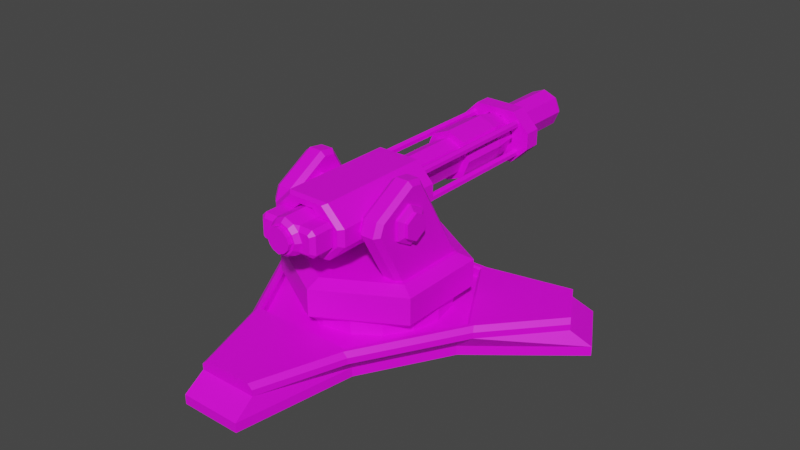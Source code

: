 # Source: NewArtillary.blend  (saved by Blender 2.91.10; exported with 4.5.12 LTS)
import bpy
from mathutils import Matrix  # noqa: F401  (used for matrix-valued properties, if any)

bpy.ops.wm.read_factory_settings(use_empty=True)
scene = bpy.context.scene
scene.name = 'Scene'

# ---- collections
col_collection = bpy.data.collections.new('Collection'); scene.collection.children.link(col_collection)

# ---- images (referenced by path relative to the original .blend; pixels are not part of the script)
import os
ASSET_DIR = os.environ.get("B2B_ASSET_DIR", "")  # directory of the original .blend (textures are referenced by path, not embedded)
HERE = os.path.dirname(os.path.abspath(__file__))  # packed textures are extracted next to this script under _unpacked/

def load_image(name, relpath, width, height, colorspace="sRGB"):
    """Load a texture the original file referenced (path relative to the .blend, or extracted next to this script)."""
    p = next((c for c in (os.path.join(HERE, relpath), os.path.join(ASSET_DIR, relpath)) if relpath and os.path.exists(c)), "")
    if p:
        img = bpy.data.images.load(p, check_existing=True)
        img.name = name
    else:  # same state as the original file: an image datablock whose file is absent (Cycles renders it pink)
        img = bpy.data.images.new(name, width, height)
        img.source = "FILE"
        img.filepath = "//" + (relpath or name)
    img.colorspace_settings.name = colorspace
    return img
img_green_team_png = load_image('green_team.png', 'green_team.png', 1024, 1024, 'sRGB')

# ---- materials (node trees are filled in below, after node groups)
mat_material = bpy.data.materials.new('Material')
mat_material.use_transparent_shadow = False

# ---- material node trees
mat_material.use_nodes = True; mat_material.node_tree.nodes.clear()
_N = mat_material.node_tree.nodes; _L = mat_material.node_tree.links
n0 = _N.new('ShaderNodeBsdfPrincipled'); n0.name = 'Principled BSDF'; n0.location = (10, 300)
n0.distribution = 'GGX'
n0.subsurface_method = 'BURLEY'
n0.inputs[3].default_value = 1.45
n0.inputs[27].default_value = (0.0, 0.0, 0.0, 1.0)
n0.inputs[28].default_value = 1.0
n1 = _N.new('ShaderNodeOutputMaterial'); n1.name = 'Material Output'; n1.location = (300, 300)
n2 = _N.new('ShaderNodeTexImage'); n2.name = 'Image Texture'; n2.location = (-280, 280)
n2.image = img_green_team_png
_L.new(n0.outputs[0], n1.inputs[0])
_L.new(n2.outputs[0], n0.inputs[0])
n1.is_active_output = True

# ---- world
world_world = bpy.data.worlds.new('World'); scene.world = world_world
world_world.use_nodes = True; world_world.node_tree.nodes.clear()
_N = world_world.node_tree.nodes; _L = world_world.node_tree.links
n0 = _N.new('ShaderNodeOutputWorld'); n0.name = 'World Output'; n0.location = (300, 300)
n1 = _N.new('ShaderNodeBackground'); n1.name = 'Background'; n1.location = (10, 300)
n1.inputs[0].default_value = (0.05088, 0.05088, 0.05088, 1.0)
_L.new(n1.outputs[0], n0.inputs[0])
n0.is_active_output = True
world_world.color = (0.05088, 0.05088, 0.05088)
world_world.use_sun_shadow = False
world_world.sun_shadow_jitter_overblur = 0.0

# ---- meshes
me_cylinder = bpy.data.meshes.new('Cylinder')
me_cylinder.from_pydata([(-1.817e-09, 1.818, -0.2538), (-4.857e-09, 2.514, -0.3481), (0.1795, 1.818, -0.1795), (0.2461, 2.514, -0.2461), (0.2538, 1.818, -8.604e-09), (0.3481, 2.514, 5.364e-08), (0.1795, 1.818, 0.1795), (0.2461, 2.514, 0.2461), (-3.681e-08, 1.818, 0.2538), (-3.529e-08, 2.514, 0.3481), (-0.1795, 1.818, 0.1795), (-0.2461, 2.514, 0.2461), (-0.2538, 1.818, -3.239e-08), (-0.3481, 2.514, 3.289e-08), (-0.1795, 1.818, -0.1795), (-0.2461, 2.514, -0.2461), (0.1924, 2.984, -0.1924), (-4.285e-09, 2.984, -0.272), (0.272, 2.984, 1.639e-07), (0.1924, 2.984, 0.1924), (-2.807e-08, 2.984, 0.272), (-0.1924, 2.984, 0.1924), (-0.272, 2.984, 1.477e-07), (-0.1924, 2.984, -0.1924), (0.1241, 4.161, -0.1241), (-8.864e-09, 4.161, -0.1754), (0.1754, 4.161, -6.766e-07), (0.1241, 4.161, 0.1241), (-2.661e-08, 4.161, 0.1754), (-0.1241, 4.161, 0.1241), (-0.1754, 4.161, -7.02e-07), (-0.1241, 4.161, -0.1241), (-4.857e-09, 1.818, -0.3481), (0.2461, 1.818, -0.2461), (0.3481, 1.818, -8.604e-09), (0.2461, 1.818, 0.2461), (-3.529e-08, 1.818, 0.3481), (-0.2461, 1.818, 0.2461), (-0.3481, 1.818, -2.935e-08), (-0.2461, 1.818, -0.2461), (-1.817e-09, -1.224, -0.1712), (0.1712, -1.224, 2.912e-08), (-4.372e-08, -1.224, 0.1712), (-0.1712, -1.224, 5.335e-09), (0.1924, 4.08, -0.1924), (-4.285e-09, 4.08, -0.272), (0.272, 4.08, -6.757e-07), (0.1924, 4.08, 0.1924), (-2.807e-08, 4.08, 0.272), (-0.1924, 4.08, 0.1924), (-0.272, 4.08, -6.919e-07), (-0.1924, 4.08, -0.1924), (0.1572, 4.161, -0.1572), (-5.088e-09, 4.161, -0.2223), (0.2223, 4.161, -6.789e-07), (0.1572, 4.161, 0.1572), (-2.887e-08, 4.161, 0.2223), (-0.1572, 4.161, 0.1572), (-0.2223, 4.161, -6.967e-07), (-0.1572, 4.161, -0.1572), (0.1241, 3.026, -0.1241), (-8.864e-09, 3.026, -0.1754), (0.1754, 3.026, 2.869e-07), (0.1241, 3.026, 0.1241), (-2.661e-08, 3.026, 0.1754), (-0.1241, 3.026, 0.1241), (-0.1754, 3.026, 2.615e-07), (-0.1241, 3.026, -0.1241), (-1.817e-09, -0.8379, -0.2538), (-0.1795, -0.8379, -0.1795), (-0.2538, -0.8379, 1.278e-09), (-0.1795, -0.8379, 0.1795), (-3.681e-08, -0.8379, 0.2538), (0.1795, -0.8379, 0.1795), (0.2538, -0.8379, 2.506e-08), (0.1795, -0.8379, -0.1795), (-0.4157, -0.8379, 1.278e-09), (0.4157, -0.8379, 2.506e-08), (-0.361, -0.8379, -0.1795), (-0.4157, -0.8379, -0.1247), (-0.4157, -0.8379, 0.1247), (-0.361, -0.8379, 0.1795), (0.361, -0.8379, 0.1795), (0.4157, -0.8379, 0.1247), (0.4157, -0.8379, -0.1247), (0.361, -0.8379, -0.1795), (0.1795, -1.104, -0.1795), (0.1369, -1.224, -0.08283), (0.08574, -1.224, -0.1357), (0.1369, -1.224, 0.08283), (0.1795, -1.104, 0.1795), (0.08574, -1.224, 0.1357), (-0.1795, -1.104, 0.1795), (-0.1369, -1.224, 0.08283), (-0.08574, -1.224, 0.1357), (-0.1369, -1.224, -0.08283), (-0.1795, -1.104, -0.1795), (-0.08574, -1.224, -0.1357), (0.4157, -1.104, 2.844e-08), (0.3617, -1.158, 2.912e-08), (-0.4157, -1.104, 4.65e-09), (-0.3617, -1.158, 5.335e-09), (0.3386, -1.158, -0.1255), (0.361, -1.104, -0.1795), (0.3617, -1.158, -0.1024), (0.4157, -1.104, -0.1247), (0.3617, -1.158, 0.1024), (0.4157, -1.104, 0.1247), (0.3386, -1.158, 0.1255), (0.361, -1.104, 0.1795), (-0.3386, -1.158, 0.1255), (-0.361, -1.104, 0.1795), (-0.3617, -1.158, 0.1024), (-0.4157, -1.104, 0.1247), (-0.3617, -1.158, -0.1024), (-0.4157, -1.104, -0.1247), (-0.3386, -1.158, -0.1255), (-0.361, -1.104, -0.1795), (0.2019, -1.158, -0.1255), (0.1296, -1.158, -0.2002), (0.1296, -1.158, 0.2002), (0.2019, -1.158, 0.1255), (-0.2019, -1.158, 0.1255), (-0.1296, -1.158, 0.2002), (-0.1296, -1.158, -0.2002), (-0.2019, -1.158, -0.1255), (-1.817e-09, -1.158, -0.2538), (0.2538, -1.158, 2.912e-08), (-3.681e-08, -1.158, 0.2538), (-0.2538, -1.158, 5.335e-09), (0.1633, -1.224, -0.1002), (0.1036, -1.224, -0.1619), (0.1036, -1.224, 0.1619), (0.1633, -1.224, 0.1002), (-0.1633, -1.224, 0.1002), (-0.1036, -1.224, 0.1619), (-0.1036, -1.224, -0.1619), (-0.1633, -1.224, -0.1002), (-1.817e-09, -1.224, -0.2048), (0.2048, -1.224, 2.912e-08), (-4.155e-08, -1.224, 0.2048), (-0.2048, -1.224, 5.335e-09), (0.1369, -1.286, -0.08283), (0.08574, -1.286, -0.1357), (0.08574, -1.286, 0.1357), (0.1369, -1.286, 0.08283), (-0.1369, -1.286, 0.08283), (-0.08574, -1.286, 0.1357), (-0.08574, -1.286, -0.1357), (-0.1369, -1.286, -0.08283), (-1.817e-09, -1.286, -0.1712), (0.1712, -1.286, 3.491e-08), (-4.372e-08, -1.286, 0.1712), (-0.1712, -1.286, 1.112e-08), (-0.1795, -0.7381, -0.1795), (-0.1795, -0.01974, -0.1795), (-0.1243, -0.6784, 0.2023), (-0.1243, -0.07948, 0.2023), (0.1243, -0.6784, 0.2023), (0.1243, -0.07948, 0.2023), (0.1795, -0.7381, -0.1795), (0.1795, -0.01974, -0.1795), (-1.817e-09, -0.01974, -0.2538), (-1.817e-09, -0.7381, -0.2538), (-0.2538, -0.01974, -1.486e-08), (-0.2538, -0.7381, -3.641e-09), (-3.681e-08, -0.07948, 0.2538), (-3.681e-08, -0.6784, 0.2538), (0.2538, -0.01974, 8.923e-09), (0.2538, -0.7381, 2.015e-08), (-0.1795, -0.7381, 0.1795), (-0.1795, -0.01974, 0.1795), (0.1795, -0.7381, 0.1795), (0.1795, -0.01974, 0.1795), (-3.681e-08, -0.01974, 0.2538), (-3.681e-08, -0.7381, 0.2538), (-4.785e-08, -0.07948, 0.1397), (-4.785e-08, -0.6784, 0.1397), (-0.1243, -0.6784, 0.0882), (-0.1243, -0.07948, 0.0882), (0.1243, -0.6784, 0.0882), (0.1243, -0.07948, 0.0882)], [], [(32, 1, 3, 33), (33, 3, 5, 34), (34, 5, 7, 35), (35, 7, 9, 36), (36, 9, 11, 37), (37, 11, 13, 38), (5, 3, 16, 18), (38, 13, 15, 39), (39, 15, 1, 32), (69, 96, 117, 78), (22, 21, 49, 50), (11, 9, 20, 21), (1, 15, 23, 17), (3, 1, 17, 16), (7, 5, 18, 19), (13, 11, 21, 22), (9, 7, 19, 20), (15, 13, 22, 23), (31, 30, 66, 67), (20, 19, 47, 48), (18, 16, 44, 46), (23, 22, 50, 51), (21, 20, 48, 49), (19, 18, 46, 47), (16, 17, 45, 44), (17, 23, 51, 45), (2, 0, 32, 33), (4, 2, 33, 34), (6, 4, 34, 35), (8, 6, 35, 36), (10, 8, 36, 37), (12, 10, 37, 38), (14, 12, 38, 39), (0, 14, 39, 32), (86, 75, 85, 103), (70, 69, 78, 79, 76), (73, 90, 109, 82), (71, 70, 76, 80, 81), (74, 73, 82, 83, 77), (92, 71, 81, 111), (73, 72, 128, 120, 90), (40, 88, 143, 150), (53, 52, 44, 45), (52, 54, 46, 44), (54, 55, 47, 46), (55, 56, 48, 47), (56, 57, 49, 48), (57, 58, 50, 49), (58, 59, 51, 50), (59, 53, 45, 51), (25, 24, 52, 53), (24, 26, 54, 52), (26, 27, 55, 54), (27, 28, 56, 55), (28, 29, 57, 56), (29, 30, 58, 57), (30, 31, 59, 58), (31, 25, 53, 59), (60, 61, 67, 66, 65, 64, 63, 62), (29, 28, 64, 65), (27, 26, 62, 63), (24, 25, 61, 60), (25, 31, 67, 61), (30, 29, 65, 66), (28, 27, 63, 64), (26, 24, 60, 62), (163, 160, 75, 68), (169, 172, 73, 74), (175, 170, 71, 72), (165, 154, 69, 70), (160, 169, 74, 75), (172, 175, 72, 73), (170, 165, 70, 71), (154, 163, 68, 69), (129, 122, 110, 112, 101), (127, 118, 102, 104, 99), (77, 83, 107, 98), (72, 71, 92, 123, 128), (76, 79, 115, 100), (125, 129, 101, 114, 116), (103, 85, 84, 105), (75, 74, 77, 84, 85), (84, 77, 98, 105), (69, 68, 126, 124, 96), (80, 76, 100, 113), (115, 79, 78, 117), (111, 81, 80, 113), (107, 83, 82, 109), (121, 127, 99, 106, 108), (86, 118, 119), (121, 90, 120), (92, 122, 123), (125, 96, 124), (116, 114, 115, 117), (112, 110, 111, 113), (108, 106, 107, 109), (104, 102, 103, 105), (86, 103, 102, 118), (105, 98, 99, 104), (109, 90, 121, 108), (98, 107, 106, 99), (92, 111, 110, 122), (113, 100, 101, 112), (117, 96, 125, 116), (100, 115, 114, 101), (68, 75, 86, 119, 126), (130, 131, 119, 118), (132, 133, 121, 120), (134, 135, 123, 122), (136, 137, 125, 124), (131, 138, 126, 119), (138, 136, 124, 126), (139, 130, 118, 127), (133, 139, 127, 121), (140, 132, 120, 128), (135, 140, 128, 123), (141, 134, 122, 129), (137, 141, 129, 125), (87, 88, 131, 130), (91, 89, 133, 132), (93, 94, 135, 134), (97, 95, 137, 136), (88, 40, 138, 131), (40, 97, 136, 138), (41, 87, 130, 139), (89, 41, 139, 133), (42, 91, 132, 140), (94, 42, 140, 135), (43, 93, 134, 141), (95, 43, 141, 137), (150, 143, 142, 151, 145, 144, 152, 147, 146, 153, 149, 148), (43, 95, 149, 153), (89, 91, 144, 145), (91, 42, 152, 144), (97, 40, 150, 148), (94, 93, 146, 147), (42, 94, 147, 152), (87, 41, 151, 142), (95, 97, 148, 149), (93, 43, 153, 146), (88, 87, 142, 143), (41, 89, 145, 151), (14, 0, 162, 155), (155, 162, 163, 154), (10, 12, 164, 171), (171, 164, 165, 170), (6, 8, 174, 173), (167, 158, 180, 177), (2, 4, 168, 161), (161, 168, 169, 160), (12, 14, 155, 164), (164, 155, 154, 165), (8, 10, 171, 174), (156, 167, 177, 178), (4, 6, 173, 168), (168, 173, 172, 169), (0, 2, 161, 162), (162, 161, 160, 163), (156, 157, 171, 170), (159, 158, 172, 173), (166, 159, 173, 174), (158, 167, 175, 172), (157, 166, 174, 171), (167, 156, 170, 175), (181, 176, 177, 180), (176, 179, 178, 177), (158, 159, 181, 180), (166, 157, 179, 176), (159, 166, 176, 181), (157, 156, 178, 179)])
_uv = me_cylinder.uv_layers.new(name='UVMap')
_uv.uv.foreach_set('vector', [0.8572, 0.9018, 0.8572, 0.9018, 0.8572, 0.9018, 0.8572, 0.9018, 0.8572, 0.9018, 0.8572, 0.9018, 0.8572, 0.9018, 0.8572, 0.9018, 0.8572, 0.9018, 0.8572, 0.9018, 0.8572, 0.9018, 0.8572, 0.9018, 0.8572, 0.9018, 0.8572, 0.9018, 0.8572, 0.9018, 0.8572, 0.9018, 0.8572, 0.9018, 0.8572, 0.9018, 0.8572, 0.9018, 0.8572, 0.9018, 0.8572, 0.9018, 0.8572, 0.9018, 0.8572, 0.9018, 0.8572, 0.9018, 0.8572, 0.9018, 0.8572, 0.9018, 0.8572, 0.9018, 0.8572, 0.9018, 0.8572, 0.9018, 0.8572, 0.9018, 0.8572, 0.9018, 0.8572, 0.9018, 0.8572, 0.9018, 0.8572, 0.9018, 0.8572, 0.9018, 0.8572, 0.9018, 0.8572, 0.9018, 0.8572, 0.9018, 0.8572, 0.9018, 0.8572, 0.9018, 0.8572, 0.9018, 0.8572, 0.9018, 0.8572, 0.9018, 0.8572, 0.9018, 0.8572, 0.9018, 0.8572, 0.9018, 0.8572, 0.9018, 0.8572, 0.9018, 0.8572, 0.9018, 0.8572, 0.9018, 0.8572, 0.9018, 0.8572, 0.9018, 0.8572, 0.9018, 0.8572, 0.9018, 0.8572, 0.9018, 0.8572, 0.9018, 0.8572, 0.9018, 0.8572, 0.9018, 0.8572, 0.9018, 0.8572, 0.9018, 0.8572, 0.9018, 0.8572, 0.9018, 0.8572, 0.9018, 0.8572, 0.9018, 0.8572, 0.9018, 0.8572, 0.9018, 0.8572, 0.9018, 0.8572, 0.9018, 0.8572, 0.9018, 0.8572, 0.9018, 0.8572, 0.9018, 0.8572, 0.9018, 0.8572, 0.9018, 0.8572, 0.9018, 0.8572, 0.9018, 0.8572, 0.9018, 0.8572, 0.9018, 0.8572, 0.9018, 0.8572, 0.9018, 0.8572, 0.9018, 0.8572, 0.9018, 0.8572, 0.9018, 0.8572, 0.9018, 0.8572, 0.9018, 0.8572, 0.9018, 0.8572, 0.9018, 0.8572, 0.9018, 0.8572, 0.9018, 0.8572, 0.9018, 0.8572, 0.9018, 0.8572, 0.9018, 0.8572, 0.9018, 0.8572, 0.9018, 0.8572, 0.9018, 0.8572, 0.9018, 0.8572, 0.9018, 0.8572, 0.9018, 0.8572, 0.9018, 0.8572, 0.9018, 0.8572, 0.9018, 0.8572, 0.9018, 0.8572, 0.9018, 0.8572, 0.9018, 0.8572, 0.9018, 0.8572, 0.9018, 0.8572, 0.9018, 0.8572, 0.9018, 0.8572, 0.9018, 0.8572, 0.9018, 0.8572, 0.9018, 0.8572, 0.9018, 0.8572, 0.9018, 0.8572, 0.9018, 0.8572, 0.9018, 0.8572, 0.9018, 0.8572, 0.9018, 0.8572, 0.9018, 0.8572, 0.9018, 0.8572, 0.9018, 0.8572, 0.9018, 0.8572, 0.9018, 0.8572, 0.9018, 0.8572, 0.9018, 0.8572, 0.9018, 0.8572, 0.9018, 0.8572, 0.9018, 0.8572, 0.9018, 0.8572, 0.9018, 0.8572, 0.9018, 0.8572, 0.9018, 0.8572, 0.9018, 0.8572, 0.9018, 0.8572, 0.9018, 0.8572, 0.9018, 0.8572, 0.9018, 0.8572, 0.9018, 0.8572, 0.9018, 0.8572, 0.9018, 0.8572, 0.9018, 0.8572, 0.9018, 0.8572, 0.9018, 0.8572, 0.9018, 0.8572, 0.9018, 0.8572, 0.9018, 0.8572, 0.9018, 0.8572, 0.9018, 0.8572, 0.9018, 0.8572, 0.9018, 0.8572, 0.9018, 0.8572, 0.9018, 0.8572, 0.9018, 0.8572, 0.9018, 0.8572, 0.9018, 0.8572, 0.9018, 0.8572, 0.9018, 0.8572, 0.9018, 0.8572, 0.9018, 0.8572, 0.9018, 0.8572, 0.9018, 0.8572, 0.9018, 0.8572, 0.9018, 0.8572, 0.9018, 0.8572, 0.9018, 0.8572, 0.9018, 0.8572, 0.9018, 0.8572, 0.9018, 0.8572, 0.9018, 0.8572, 0.9018, 0.8572, 0.9018, 0.8572, 0.9018, 0.8572, 0.9018, 0.8572, 0.9018, 0.8572, 0.9018, 0.8572, 0.9018, 0.8572, 0.9018, 0.8572, 0.9018, 0.8572, 0.9018, 0.8572, 0.9018, 0.8572, 0.9018, 0.8572, 0.9018, 0.8572, 0.9018, 0.8572, 0.9018, 0.8572, 0.9018, 0.8572, 0.9018, 0.8572, 0.9018, 0.8572, 0.9018, 0.8572, 0.9018, 0.8572, 0.9018, 0.8572, 0.9018, 0.8572, 0.9018, 0.8572, 0.9018, 0.8572, 0.9018, 0.8572, 0.9018, 0.8572, 0.9018, 0.8572, 0.9018, 0.8572, 0.9018, 0.8572, 0.9018, 0.8572, 0.9018, 0.8572, 0.9018, 0.8572, 0.9018, 0.8572, 0.9018, 0.8572, 0.9018, 0.8572, 0.9018, 0.8572, 0.9018, 0.8572, 0.9018, 0.8572, 0.9018, 0.8572, 0.9018, 0.8572, 0.9018, 0.8572, 0.9018, 0.8572, 0.9018, 0.8572, 0.9018, 0.8572, 0.9018, 0.8572, 0.9018, 0.8572, 0.9018, 0.8572, 0.9018, 0.8572, 0.9018, 0.8572, 0.9018, 0.8572, 0.9018, 0.8572, 0.9018, 0.8572, 0.9018, 0.8572, 0.9018, 0.8572, 0.9018, 0.8572, 0.9018, 0.8572, 0.9018, 0.8572, 0.9018, 0.8572, 0.9018, 0.8572, 0.9018, 0.8572, 0.9018, 0.8572, 0.9018, 0.8572, 0.9018, 0.8572, 0.9018, 0.8572, 0.9018, 0.8572, 0.9018, 0.8572, 0.9018, 0.8572, 0.9018, 0.8572, 0.9018, 0.8572, 0.9018, 0.8572, 0.9018, 0.8572, 0.9018, 0.8572, 0.9018, 0.8572, 0.9018, 0.8572, 0.9018, 0.8572, 0.9018, 0.8572, 0.9018, 0.8572, 0.9018, 0.8572, 0.9018, 0.8572, 0.9018, 0.8572, 0.9018, 0.8572, 0.9018, 0.8572, 0.9018, 0.8572, 0.9018, 0.8572, 0.9018, 0.8572, 0.9018, 0.8572, 0.9018, 0.8572, 0.9018, 0.8572, 0.9018, 0.8572, 0.9018, 0.8572, 0.9018, 0.8572, 0.9018, 0.8572, 0.9018, 0.8572, 0.9018, 0.8572, 0.9018, 0.8572, 0.9018, 0.8572, 0.9018, 0.8572, 0.9018, 0.8572, 0.9018, 0.8572, 0.9018, 0.8572, 0.9018, 0.8572, 0.9018, 0.8572, 0.9018, 0.8572, 0.9018, 0.8572, 0.9018, 0.8572, 0.9018, 0.8572, 0.9018, 0.8572, 0.9018, 0.8572, 0.9018, 0.8572, 0.9018, 0.8572, 0.9018, 0.8572, 0.9018, 0.8572, 0.9018, 0.8572, 0.9018, 0.8572, 0.9018, 0.8572, 0.9018, 0.8572, 0.9018, 0.8572, 0.9018, 0.8572, 0.9018, 0.8572, 0.9018, 0.8572, 0.9018, 0.8572, 0.9018, 0.8572, 0.9018, 0.8572, 0.9018, 0.8572, 0.9018, 0.8572, 0.9018, 0.8572, 0.9018, 0.8572, 0.9018, 0.8572, 0.9018, 0.8572, 0.9018, 0.8572, 0.9018, 0.8572, 0.9018, 0.8572, 0.9018, 0.8572, 0.9018, 0.8572, 0.9018, 0.8572, 0.9018, 0.8572, 0.9018, 0.8572, 0.9018, 0.8572, 0.9018, 0.8572, 0.9018, 0.8572, 0.9018, 0.8572, 0.9018, 0.8572, 0.9018, 0.8572, 0.9018, 0.8572, 0.9018, 0.8572, 0.9018, 0.8572, 0.9018, 0.8572, 0.9018, 0.8572, 0.9018, 0.8572, 0.9018, 0.8572, 0.9018, 0.8572, 0.9018, 0.8572, 0.9018, 0.8572, 0.9018, 0.8572, 0.9018, 0.8572, 0.9018, 0.8572, 0.9018, 0.8572, 0.9018, 0.8572, 0.9018, 0.8572, 0.9018, 0.8572, 0.9018, 0.8572, 0.9018, 0.8572, 0.9018, 0.8572, 0.9018, 0.8572, 0.9018, 0.8572, 0.9018, 0.8572, 0.9018, 0.8572, 0.9018, 0.8572, 0.9018, 0.8572, 0.9018, 0.8572, 0.9018, 0.8572, 0.9018, 0.8572, 0.9018, 0.8572, 0.9018, 0.8572, 0.9018, 0.8572, 0.9018, 0.8572, 0.9018, 0.8572, 0.9018, 0.8572, 0.9018, 0.8572, 0.9018, 0.8572, 0.9018, 0.8572, 0.9018, 0.8572, 0.9018, 0.8572, 0.9018, 0.8572, 0.9018, 0.8572, 0.9018, 0.8572, 0.9018, 0.8572, 0.9018, 0.8572, 0.9018, 0.8572, 0.9018, 0.8572, 0.9018, 0.8572, 0.9018, 0.8572, 0.9018, 0.8572, 0.9018, 0.8572, 0.9018, 0.8572, 0.9018, 0.8572, 0.9018, 0.8572, 0.9018, 0.8572, 0.9018, 0.8572, 0.9018, 0.8572, 0.9018, 0.8572, 0.9018, 0.8572, 0.9018, 0.8572, 0.9018, 0.8572, 0.9018, 0.8572, 0.9018, 0.8572, 0.9018, 0.8572, 0.9018, 0.8572, 0.9018, 0.8572, 0.9018, 0.8572, 0.9018, 0.8572, 0.9018, 0.8572, 0.9018, 0.8572, 0.9018, 0.8572, 0.9018, 0.8572, 0.9018, 0.8572, 0.9018, 0.8572, 0.9018, 0.8572, 0.9018, 0.8572, 0.9018, 0.8572, 0.9018, 0.8572, 0.9018, 0.8572, 0.9018, 0.8572, 0.9018, 0.8572, 0.9018, 0.8572, 0.9018, 0.8572, 0.9018, 0.8572, 0.9018, 0.8572, 0.9018, 0.8572, 0.9018, 0.8572, 0.9018, 0.8572, 0.9018, 0.8572, 0.9018, 0.8572, 0.9018, 0.8572, 0.9018, 0.8572, 0.9018, 0.8572, 0.9018, 0.8572, 0.9018, 0.8572, 0.9018, 0.8572, 0.9018, 0.8572, 0.9018, 0.8572, 0.9018, 0.8572, 0.9018, 0.8572, 0.9018, 0.8572, 0.9018, 0.8572, 0.9018, 0.8572, 0.9018, 0.8572, 0.9018, 0.8572, 0.9018, 0.8572, 0.9018, 0.8572, 0.9018, 0.8572, 0.9018, 0.8572, 0.9018, 0.8572, 0.9018, 0.8572, 0.9018, 0.8572, 0.9018, 0.8572, 0.9018, 0.8572, 0.9018, 0.8572, 0.9018, 0.8572, 0.9018, 0.8572, 0.9018, 0.8572, 0.9018, 0.8572, 0.9018, 0.8572, 0.9018, 0.8572, 0.9018, 0.8572, 0.9018, 0.8572, 0.9018, 0.8572, 0.9018, 0.8572, 0.9018, 0.8572, 0.9018, 0.8572, 0.9018, 0.8572, 0.9018, 0.8572, 0.9018, 0.8572, 0.9018, 0.8572, 0.9018, 0.8572, 0.9018, 0.8572, 0.9018, 0.8572, 0.9018, 0.8572, 0.9018, 0.8572, 0.9018, 0.8572, 0.9018, 0.8572, 0.9018, 0.8572, 0.9018, 0.8572, 0.9018, 0.8572, 0.9018, 0.8572, 0.9018, 0.8572, 0.9018, 0.8572, 0.9018, 0.8572, 0.9018, 0.8572, 0.9018, 0.8572, 0.9018, 0.8572, 0.9018, 0.8572, 0.9018, 0.8572, 0.9018, 0.8572, 0.9018, 0.8572, 0.9018, 0.8572, 0.9018, 0.8572, 0.9018, 0.8572, 0.9018, 0.8572, 0.9018, 0.8572, 0.9018, 0.8572, 0.9018, 0.8572, 0.9018, 0.8572, 0.9018, 0.8572, 0.9018, 0.8572, 0.9018, 0.8572, 0.9018, 0.8572, 0.9018, 0.8572, 0.9018, 0.8572, 0.9018, 0.8572, 0.9018, 0.8572, 0.9018, 0.8572, 0.9018, 0.8572, 0.9018, 0.8572, 0.9018, 0.8572, 0.9018, 0.8572, 0.9018, 0.8572, 0.9018, 0.8572, 0.9018, 0.8572, 0.9018, 0.8572, 0.9018, 0.8572, 0.9018, 0.8572, 0.9018, 0.8572, 0.9018, 0.8572, 0.9018, 0.8572, 0.9018, 0.8572, 0.9018, 0.8572, 0.9018, 0.8572, 0.9018, 0.8572, 0.9018, 0.8572, 0.9018, 0.8572, 0.9018, 0.8572, 0.9018, 0.8572, 0.9018, 0.8572, 0.9018, 0.8572, 0.9018, 0.8572, 0.9018, 0.8572, 0.9018, 0.8572, 0.9018, 0.8572, 0.9018, 0.8572, 0.9018, 0.8572, 0.9018, 0.8572, 0.9018, 0.8572, 0.9018, 0.8572, 0.9018, 0.8572, 0.9018, 0.8572, 0.9018, 0.8572, 0.9018, 0.8572, 0.9018, 0.8572, 0.9018, 0.8572, 0.9018, 0.8572, 0.9018, 0.8572, 0.9018, 0.8572, 0.9018, 0.8572, 0.9018, 0.8572, 0.9018, 0.8572, 0.9018, 0.8572, 0.9018, 0.8572, 0.9018, 0.8572, 0.9018, 0.8572, 0.9018, 0.8572, 0.9018, 0.8572, 0.9018, 0.8572, 0.9018, 0.8572, 0.9018, 0.8572, 0.9018, 0.8572, 0.9018, 0.8572, 0.9018, 0.8572, 0.9018, 0.8572, 0.9018, 0.8572, 0.9018, 0.8572, 0.9018, 0.8572, 0.9018, 0.8572, 0.9018, 0.8572, 0.9018, 0.8572, 0.9018, 0.8572, 0.9018, 0.8572, 0.9018, 0.8572, 0.9018, 0.8572, 0.9018, 0.8572, 0.9018, 0.8572, 0.9018, 0.8572, 0.9018, 0.8572, 0.9018, 0.8572, 0.9018, 0.8572, 0.9018, 0.8572, 0.9018, 0.8572, 0.9018, 0.8572, 0.9018, 0.8572, 0.9018, 0.8572, 0.9018, 0.8572, 0.9018, 0.8572, 0.9018, 0.8572, 0.9018, 0.8572, 0.9018, 0.8572, 0.9018, 0.8572, 0.9018, 0.8572, 0.9018, 0.8572, 0.9018, 0.8572, 0.9018, 0.8572, 0.9018, 0.8572, 0.9018, 0.8572, 0.9018, 0.8572, 0.9018, 0.8572, 0.9018, 0.8572, 0.9018, 0.8572, 0.9018, 0.8572, 0.9018, 0.8572, 0.9018, 0.8572, 0.9018, 0.8572, 0.9018, 0.8572, 0.9018, 0.8572, 0.9018, 0.8572, 0.9018, 0.8572, 0.9018, 0.8572, 0.9018, 0.8572, 0.9018, 0.8572, 0.9018, 0.8572, 0.9018, 0.8572, 0.9018, 0.8572, 0.9018, 0.8572, 0.9018, 0.8572, 0.9018, 0.8572, 0.9018, 0.8572, 0.9018, 0.8572, 0.9018, 0.8572, 0.9018, 0.8572, 0.9018, 0.8572, 0.9018, 0.8572, 0.9018, 0.8572, 0.9018, 0.8572, 0.9018, 0.8572, 0.9018, 0.8572, 0.9018, 0.8572, 0.9018, 0.8572, 0.9018, 0.8572, 0.9018, 0.8572, 0.9018, 0.8572, 0.9018, 0.8572, 0.9018, 0.8572, 0.9018, 0.8572, 0.9018, 0.8572, 0.9018, 0.8572, 0.9018, 0.8572, 0.9018, 0.8572, 0.9018, 0.8572, 0.9018, 0.8572, 0.9018, 0.8572, 0.9018, 0.8572, 0.9018, 0.8572, 0.9018, 0.8572, 0.9018, 0.8572, 0.9018, 0.8572, 0.9018, 0.8572, 0.9018, 0.8572, 0.9018, 0.8572, 0.9018, 0.8572, 0.9018, 0.8572, 0.9018, 0.8572, 0.9018, 0.8572, 0.9018, 0.8572, 0.9018, 0.8572, 0.9018, 0.8572, 0.9018, 0.8572, 0.9018, 0.8572, 0.9018, 0.8572, 0.9018, 0.8572, 0.9018, 0.8572, 0.9018, 0.8572, 0.9018, 0.8572, 0.9018, 0.8572, 0.9018, 0.8572, 0.9018, 0.8572, 0.9018, 0.8572, 0.9018, 0.8572, 0.9018, 0.8572, 0.9018, 0.8572, 0.9018, 0.8572, 0.9018, 0.8572, 0.9018, 0.8572, 0.9018, 0.8572, 0.9018, 0.8572, 0.9018, 0.8572, 0.9018, 0.8572, 0.9018, 0.8572, 0.9018, 0.8572, 0.9018, 0.8572, 0.9018, 0.8572, 0.9018, 0.8572, 0.9018, 0.8572, 0.9018, 0.8572, 0.9018, 0.8572, 0.9018, 0.8572, 0.9018, 0.8572, 0.9018, 0.8572, 0.9018, 0.8572, 0.9018, 0.8572, 0.9018, 0.8572, 0.9018, 0.8572, 0.9018, 0.8572, 0.9018, 0.8572, 0.9018, 0.8572, 0.9018, 0.8572, 0.9018, 0.8572, 0.9018, 0.8572, 0.9018, 0.8572, 0.9018, 0.8572, 0.9018, 0.8572, 0.9018, 0.8572, 0.9018, 0.8572, 0.9018, 0.8572, 0.9018, 0.8572, 0.9018, 0.8572, 0.9018, 0.8572, 0.9018, 0.8572, 0.9018, 0.8572, 0.9018, 0.8572, 0.9018, 0.8572, 0.9018, 0.8572, 0.9018, 0.8572, 0.9018, 0.8572, 0.9018, 0.8572, 0.9018, 0.8572, 0.9018, 0.8572, 0.9018, 0.8572, 0.9018, 0.8572, 0.9018, 0.8572, 0.9018, 0.8572, 0.9018, 0.8572, 0.9018, 0.8572, 0.9018, 0.8572, 0.9018, 0.8572, 0.9018])
me_cylinder.materials.append(mat_material)
me_cylinder.use_remesh_fix_poles = True
me_cylinder.use_remesh_preserve_attributes = False
me_cylinder.update()
me_cube_001 = bpy.data.meshes.new('Cube.001')
me_cube_001.from_pydata([(0.0, 0.8969, 0.2649), (0.0, -0.8267, 0.2649), (-0.09981, -0.8267, 0.2649), (-0.2911, -0.8267, 0.07356), (-0.2911, 0.8969, 0.07356), (-0.09981, 0.8969, 0.2649), (-0.2911, -0.8267, 0.0), (-0.2911, 0.8969, 0.0), (-0.3492, 0.6799, 0.1564), (-0.3492, 2.901, 0.1564), (-0.3049, 0.6799, 0.182), (-0.3049, 2.901, 0.182), (-0.3049, 0.6799, 0.2331), (-0.3049, 2.901, 0.2331), (-0.3492, 0.6799, 0.2587), (-0.3492, 2.901, 0.2587), (-0.3935, 0.6799, 0.2331), (-0.3935, 2.901, 0.2331), (-0.3935, 0.6799, 0.182), (-0.3935, 2.901, 0.182), (-0.2956, 0.816, 0.3648), (-0.209, 0.8969, 0.3048), (-0.4477, 0.8969, 0.1059), (-0.5454, 0.816, 0.1149), (0.0, 0.8969, 0.3026), (0.0, 0.816, 0.3648), (-0.5454, 0.816, 0.0), (-0.4484, 0.8969, 0.0), (0.0, 3.15, 0.2649), (0.0, 2.864, 0.2649), (-0.09981, 2.864, 0.2649), (-0.2911, 2.864, 0.07356), (-0.2911, 3.15, 0.07356), (-0.09981, 3.15, 0.2649), (-0.5454, 2.864, 0.1149), (-0.2956, 2.864, 0.3648), (0.0, 2.864, 0.3648), (-0.5454, 2.864, 0.0), (-0.2911, 2.864, 0.0), (-0.2911, 3.15, 0.0), (-0.2956, 3.097, 0.3648), (-0.209, 3.15, 0.3048), (-0.4477, 3.15, 0.1059), (-0.5454, 3.097, 0.1149), (0.0, 3.15, 0.3026), (0.0, 3.097, 0.3648), (-0.5454, 3.097, 0.0), (-0.4484, 3.15, 0.0), (-0.5454, -0.7709, 0.1149), (-0.4783, -0.8267, 0.104), (-0.2429, -0.8267, 0.3379), (-0.2956, -0.7709, 0.3648), (0.0, -0.7709, 0.3648), (0.0, -0.8267, 0.3368), (-0.4787, -0.8267, 0.0), (-0.5454, -0.7709, 0.0)], [], [(2, 1, 53, 50), (4, 7, 27, 22), (0, 5, 21, 24), (55, 48, 23, 26), (3, 2, 50, 49), (25, 20, 51, 52), (5, 4, 22, 21), (6, 7, 4, 3), (3, 4, 5, 2), (2, 5, 0, 1), (8, 9, 11, 10), (10, 11, 13, 12), (12, 13, 15, 14), (14, 15, 17, 16), (11, 9, 19, 17, 15, 13), (16, 17, 19, 18), (18, 19, 9, 8), (8, 10, 12, 14, 16, 18), (21, 22, 23, 20), (24, 21, 20, 25), (22, 27, 26, 23), (6, 3, 49, 54), (37, 34, 43, 46), (32, 39, 47, 42), (28, 33, 41, 44), (31, 30, 35, 34), (45, 40, 35, 36), (38, 31, 34, 37), (30, 29, 36, 35), (33, 32, 42, 41), (38, 39, 32, 31), (31, 32, 33, 30), (30, 33, 28, 29), (41, 42, 43, 40), (44, 41, 40, 45), (42, 47, 46, 43), (35, 40, 43, 34), (49, 50, 51, 48), (54, 49, 48, 55), (52, 51, 50, 53), (51, 20, 23, 48)])
_uv = me_cube_001.uv_layers.new(name='UVMap')
_uv.uv.foreach_set('vector', [0.1825, 0.6796, 0.1825, 0.6796, 0.1825, 0.6796, 0.1825, 0.6796, 0.1825, 0.6796, 0.1825, 0.6796, 0.1825, 0.6796, 0.1825, 0.6796, 0.1825, 0.6796, 0.1825, 0.6796, 0.1825, 0.6796, 0.1825, 0.6796, 0.1825, 0.6796, 0.1825, 0.6796, 0.1825, 0.6796, 0.1825, 0.6796, 0.1825, 0.6796, 0.1825, 0.6796, 0.1825, 0.6796, 0.1825, 0.6796, 0.1825, 0.6796, 0.1825, 0.6796, 0.1825, 0.6796, 0.1825, 0.6796, 0.1825, 0.6796, 0.1825, 0.6796, 0.1825, 0.6796, 0.1825, 0.6796, 0.1825, 0.6796, 0.1825, 0.6796, 0.1825, 0.6796, 0.1825, 0.6796, 0.1825, 0.6796, 0.1825, 0.6796, 0.1825, 0.6796, 0.1825, 0.6796, 0.1825, 0.6796, 0.1825, 0.6796, 0.1825, 0.6796, 0.1825, 0.6796, 0.8125, 0.6468, 0.8125, 0.6468, 0.8125, 0.6468, 0.8125, 0.6468, 0.8125, 0.6468, 0.8125, 0.6468, 0.8125, 0.6468, 0.8125, 0.6468, 0.8125, 0.6468, 0.8125, 0.6468, 0.8125, 0.6468, 0.8125, 0.6468, 0.8125, 0.6468, 0.8125, 0.6468, 0.8125, 0.6468, 0.8125, 0.6468, 0.8125, 0.6468, 0.8125, 0.6468, 0.8125, 0.6468, 0.8125, 0.6468, 0.8125, 0.6468, 0.8125, 0.6468, 0.8125, 0.6468, 0.8125, 0.6468, 0.8125, 0.6468, 0.8125, 0.6468, 0.8125, 0.6468, 0.8125, 0.6468, 0.8125, 0.6468, 0.8125, 0.6468, 0.8125, 0.6468, 0.8125, 0.6468, 0.8125, 0.6468, 0.8125, 0.6468, 0.8125, 0.6468, 0.8125, 0.6468, 0.1825, 0.6796, 0.1825, 0.6796, 0.1825, 0.6796, 0.1825, 0.6796, 0.1825, 0.6796, 0.1825, 0.6796, 0.1825, 0.6796, 0.1825, 0.6796, 0.1825, 0.6796, 0.1825, 0.6796, 0.1825, 0.6796, 0.1825, 0.6796, 0.1825, 0.6796, 0.1825, 0.6796, 0.1825, 0.6796, 0.1825, 0.6796, 0.1825, 0.6796, 0.1825, 0.6796, 0.1825, 0.6796, 0.1825, 0.6796, 0.1825, 0.6796, 0.1825, 0.6796, 0.1825, 0.6796, 0.1825, 0.6796, 0.1825, 0.6796, 0.1825, 0.6796, 0.1825, 0.6796, 0.1825, 0.6796, 0.1825, 0.6796, 0.1825, 0.6796, 0.1825, 0.6796, 0.1825, 0.6796, 0.1825, 0.6796, 0.1825, 0.6796, 0.1825, 0.6796, 0.1825, 0.6796, 0.1825, 0.6796, 0.1825, 0.6796, 0.1825, 0.6796, 0.1825, 0.6796, 0.1825, 0.6796, 0.1825, 0.6796, 0.1825, 0.6796, 0.1825, 0.6796, 0.1825, 0.6796, 0.1825, 0.6796, 0.1825, 0.6796, 0.1825, 0.6796, 0.1825, 0.6796, 0.1825, 0.6796, 0.1825, 0.6796, 0.1825, 0.6796, 0.1825, 0.6796, 0.1825, 0.6796, 0.1825, 0.6796, 0.1825, 0.6796, 0.1825, 0.6796, 0.1825, 0.6796, 0.1825, 0.6796, 0.1825, 0.6796, 0.1825, 0.6796, 0.1825, 0.6796, 0.1825, 0.6796, 0.1825, 0.6796, 0.1825, 0.6796, 0.1825, 0.6796, 0.1825, 0.6796, 0.1825, 0.6796, 0.1825, 0.6796, 0.1825, 0.6796, 0.1825, 0.6796, 0.1825, 0.6796, 0.1825, 0.6796, 0.1825, 0.6796, 0.1825, 0.6796, 0.1825, 0.6796, 0.1825, 0.6796, 0.1825, 0.6796, 0.1825, 0.6796, 0.1825, 0.6796, 0.1825, 0.6796, 0.1825, 0.6796, 0.1825, 0.6796, 0.1825, 0.6796, 0.1825, 0.6796, 0.1825, 0.6796, 0.1825, 0.6796, 0.1825, 0.6796, 0.1825, 0.6796, 0.1825, 0.6796, 0.1825, 0.6796, 0.1825, 0.6796])
me_cube_001.materials.append(mat_material)
me_cube_001.use_remesh_fix_poles = True
me_cube_001.use_remesh_preserve_attributes = False
me_cube_001.update()
me_cube_002 = bpy.data.meshes.new('Cube.002')
me_cube_002.from_pydata([(0.914, -0.1796, 0.9247), (0.3847, -0.111, 0.9643), (0.3847, -0.111, 0.7026), (0.914, -0.1796, 0.7422), (0.3847, -0.3376, 0.5718), (0.914, -0.3376, 0.651), (0.3847, -0.5642, 0.7026), (0.914, -0.4956, 0.7422), (0.3847, -0.5642, 0.9643), (0.914, -0.4956, 0.9247), (0.3847, -0.3376, 1.095), (0.914, -0.3376, 1.016), (0.8723, -0.111, 0.7026), (0.8723, -0.111, 0.9643), (0.8723, -0.3376, 0.5718), (0.8723, -0.5642, 0.7026), (0.8723, -0.5642, 0.9643), (0.8723, -0.3376, 1.095), (0.9605, -0.1796, 0.7422), (0.9605, -0.1796, 0.9247), (0.9605, -0.3376, 0.651), (0.9605, -0.4956, 0.7422), (0.9605, -0.4956, 0.9247), (0.9605, -0.3376, 1.016), (0.7655, -0.4247, -0.006783), (0.8327, -0.3717, -0.006783), (0.8378, 0.6161, -0.006783), (0.7713, 0.669, -0.006783), (0.5214, -0.3717, -0.006783), (0.5879, -0.4247, -0.006783), (0.5937, 0.669, -0.006783), (0.5265, 0.6161, -0.006783), (0.5265, 0.1977, 0.7254), (0.5937, 0.2506, 0.7559), (0.5879, -0.5853, 0.2733), (0.5214, -0.5324, 0.3039), (0.7713, 0.2506, 0.7559), (0.8378, 0.1977, 0.7254), (0.8327, -0.5324, 0.3039), (0.7655, -0.5853, 0.2733), (0.5269, -0.2653, 1.282), (0.5938, -0.2678, 1.337), (0.5269, -0.1102, 1.259), (0.5938, -0.06736, 1.307), (0.5263, -0.8279, 0.8438), (0.5938, -0.8907, 0.8314), (0.5269, -0.7706, 0.9905), (0.5938, -0.817, 1.02), (0.8383, -0.1102, 1.259), (0.7714, -0.06736, 1.307), (0.8383, -0.2653, 1.282), (0.7714, -0.2678, 1.337), (0.8383, -0.7706, 0.9905), (0.7714, -0.817, 1.02), (0.8376, -0.8279, 0.8438), (0.7714, -0.8907, 0.8314)], [], [(1, 13, 12, 2), (2, 12, 14, 4), (4, 14, 15, 6), (6, 15, 16, 8), (7, 5, 20, 21), (8, 16, 17, 10), (10, 17, 13, 1), (1, 2, 4, 6, 8, 10), (0, 3, 12, 13), (3, 5, 14, 12), (5, 7, 15, 14), (7, 9, 16, 15), (9, 11, 17, 16), (11, 0, 13, 17), (18, 19, 23, 22, 21, 20), (3, 0, 19, 18), (0, 11, 23, 19), (9, 7, 21, 22), (5, 3, 18, 20), (11, 9, 22, 23), (34, 35, 28, 29), (38, 39, 24, 25), (32, 33, 30, 31), (33, 36, 27, 30), (36, 37, 26, 27), (39, 34, 29, 24), (37, 38, 25, 26), (31, 30, 27, 26, 25, 24, 29, 28), (41, 51, 49, 43), (33, 43, 49, 36), (53, 47, 45, 55), (51, 41, 47, 53), (44, 46, 40, 42, 32, 35), (37, 48, 50, 52, 54, 38), (39, 55, 45, 34), (54, 52, 53, 55), (46, 44, 45, 47), (42, 40, 41, 43), (50, 48, 49, 51), (34, 45, 44, 35), (47, 41, 40, 46), (43, 33, 32, 42), (48, 37, 36, 49), (52, 50, 51, 53), (38, 54, 55, 39), (35, 32, 31, 28)])
_uv = me_cube_002.uv_layers.new(name='UVMap')
_uv.uv.foreach_set('vector', [0.8272, 0.8862, 0.8272, 0.8862, 0.8272, 0.8862, 0.8272, 0.8862, 0.8272, 0.8862, 0.8272, 0.8862, 0.8272, 0.8862, 0.8272, 0.8862, 0.8272, 0.8862, 0.8272, 0.8862, 0.8272, 0.8862, 0.8272, 0.8862, 0.8272, 0.8862, 0.8272, 0.8862, 0.8272, 0.8862, 0.8272, 0.8862, 0.8272, 0.8862, 0.8272, 0.8862, 0.8272, 0.8862, 0.8272, 0.8862, 0.8272, 0.8862, 0.8272, 0.8862, 0.8272, 0.8862, 0.8272, 0.8862, 0.8272, 0.8862, 0.8272, 0.8862, 0.8272, 0.8862, 0.8272, 0.8862, 0.8272, 0.8862, 0.8272, 0.8862, 0.8272, 0.8862, 0.8272, 0.8862, 0.8272, 0.8862, 0.8272, 0.8862, 0.8272, 0.8862, 0.8272, 0.8862, 0.8272, 0.8862, 0.8272, 0.8862, 0.8272, 0.8862, 0.8272, 0.8862, 0.8272, 0.8862, 0.8272, 0.8862, 0.8272, 0.8862, 0.8272, 0.8862, 0.8272, 0.8862, 0.8272, 0.8862, 0.8272, 0.8862, 0.8272, 0.8862, 0.8272, 0.8862, 0.8272, 0.8862, 0.8272, 0.8862, 0.8272, 0.8862, 0.8272, 0.8862, 0.8272, 0.8862, 0.8272, 0.8862, 0.8272, 0.8862, 0.8272, 0.8862, 0.8272, 0.8862, 0.8272, 0.8862, 0.8272, 0.8862, 0.8272, 0.8862, 0.8272, 0.8862, 0.8272, 0.8862, 0.8272, 0.8862, 0.8272, 0.8862, 0.8272, 0.8862, 0.8272, 0.8862, 0.8272, 0.8862, 0.8272, 0.8862, 0.8272, 0.8862, 0.8272, 0.8862, 0.8272, 0.8862, 0.8272, 0.8862, 0.8272, 0.8862, 0.8272, 0.8862, 0.8272, 0.8862, 0.8272, 0.8862, 0.8272, 0.8862, 0.8272, 0.8862, 0.8272, 0.8862, 0.8272, 0.8862, 0.8272, 0.8862, 0.8272, 0.8862, 0.8272, 0.8862, 0.7992, 0.6874, 0.7992, 0.6874, 0.7992, 0.6874, 0.7992, 0.6874, 0.7992, 0.6874, 0.7992, 0.6874, 0.7992, 0.6874, 0.7992, 0.6874, 0.7992, 0.6874, 0.7992, 0.6874, 0.7992, 0.6874, 0.7992, 0.6874, 0.7992, 0.6874, 0.7992, 0.6874, 0.7992, 0.6874, 0.7992, 0.6874, 0.7992, 0.6874, 0.7992, 0.6874, 0.7992, 0.6874, 0.7992, 0.6874, 0.7992, 0.6874, 0.7992, 0.6874, 0.7992, 0.6874, 0.7992, 0.6874, 0.7992, 0.6874, 0.7992, 0.6874, 0.7992, 0.6874, 0.7992, 0.6874, 0.7992, 0.6874, 0.7992, 0.6874, 0.7992, 0.6874, 0.7992, 0.6874, 0.7992, 0.6874, 0.7992, 0.6874, 0.7992, 0.6874, 0.7992, 0.6874, 0.7992, 0.6874, 0.7992, 0.6874, 0.7992, 0.6874, 0.7992, 0.6874, 0.7992, 0.6874, 0.7992, 0.6874, 0.7992, 0.6874, 0.7992, 0.6874, 0.7992, 0.6874, 0.7992, 0.6874, 0.7992, 0.6874, 0.7992, 0.6874, 0.7992, 0.6874, 0.7992, 0.6874, 0.7992, 0.6874, 0.7992, 0.6874, 0.7992, 0.6874, 0.7992, 0.6874, 0.7992, 0.6874, 0.7992, 0.6874, 0.7992, 0.6874, 0.7992, 0.6874, 0.7992, 0.6874, 0.7992, 0.6874, 0.7992, 0.6874, 0.7992, 0.6874, 0.7992, 0.6874, 0.7992, 0.6874, 0.7992, 0.6874, 0.7992, 0.6874, 0.7992, 0.6874, 0.7992, 0.6874, 0.7992, 0.6874, 0.7992, 0.6874, 0.7992, 0.6874, 0.7992, 0.6874, 0.7992, 0.6874, 0.7992, 0.6874, 0.7992, 0.6874, 0.7992, 0.6874, 0.7992, 0.6874, 0.7992, 0.6874, 0.7992, 0.6874, 0.7992, 0.6874, 0.7992, 0.6874, 0.7992, 0.6874, 0.7992, 0.6874, 0.7992, 0.6874, 0.7992, 0.6874, 0.7992, 0.6874, 0.7992, 0.6874, 0.7992, 0.6874, 0.7992, 0.6874, 0.7992, 0.6874, 0.7992, 0.6874, 0.7992, 0.6874, 0.7992, 0.6874, 0.7992, 0.6874, 0.7992, 0.6874, 0.7992, 0.6874, 0.7992, 0.6874, 0.7992, 0.6874, 0.7992, 0.6874, 0.7992, 0.6874, 0.7992, 0.6874, 0.7992, 0.6874, 0.7992, 0.6874, 0.7992, 0.6874, 0.7992, 0.6874, 0.7992, 0.6874, 0.7992, 0.6874, 0.7992, 0.6874, 0.7992, 0.6874, 0.7992, 0.6874, 0.7992, 0.6874, 0.7992, 0.6874])
me_cube_002.materials.append(mat_material)
me_cube_002.use_remesh_fix_poles = True
me_cube_002.use_remesh_preserve_attributes = False
me_cube_002.update()
me_cylinder_001 = bpy.data.meshes.new('Cylinder.001')
me_cylinder_001.from_pydata([(-1.059e-06, 1.086, 0.07187), (-1.056e-06, 1.017, 0.6093), (0.9498, 0.538, 0.07187), (0.8899, 0.5034, 0.6093), (0.9498, -0.5588, 0.07187), (0.8899, -0.5242, 0.6093), (-1.155e-06, -1.107, 0.07187), (-1.147e-06, -1.038, 0.6093), (-0.9498, -0.5588, 0.07187), (-0.8899, -0.5242, 0.6093), (-0.9498, 0.538, 0.07187), (-0.8899, 0.5034, 0.6093), (1.068, 0.6062, 0.5317), (-1.064e-06, 1.223, 0.5317), (1.068, -0.627, 0.5317), (-1.171e-06, -1.244, 0.5317), (-1.068, -0.627, 0.5317), (-1.068, 0.6062, 0.5317), (-1.064e-06, 1.223, 0.1636), (1.068, 0.6062, 0.1636), (1.068, -0.627, 0.1636), (-1.171e-06, -1.244, 0.1636), (-1.068, -0.627, 0.1636), (-1.068, 0.6062, 0.1636), (-0.7071, 0.7099, 0.2033), (-0.7071, 0.7099, -0.09652), (-0.9239, 0.3854, 0.2033), (-0.9239, 0.3854, -0.09652), (-1.0, 0.002758, 0.2033), (-1.0, 0.002758, -0.09652), (-0.9239, -0.3799, 0.2033), (-0.9239, -0.3799, -0.09652), (-0.7071, -0.7043, 0.2033), (-0.7071, -0.7043, -0.09652), (-0.3827, -0.9211, 0.2033), (-0.3827, -0.9211, -0.09652), (-8.742e-08, -0.9972, 0.2033), (-8.742e-08, -0.9972, -0.09652), (0.3827, -0.9211, 0.2033), (0.3827, -0.9211, -0.09652), (0.7071, -0.7043, 0.2033), (0.7071, -0.7043, -0.09652), (0.9239, -0.3799, 0.2033), (0.9239, -0.3799, -0.09652), (1.0, 0.002758, 0.2033), (1.0, 0.002758, -0.09652), (0.9239, 0.3854, 0.2033), (0.9239, 0.3854, -0.09652), (0.7071, 0.7099, 0.2033), (0.7071, 0.7099, -0.09652), (0.3827, 0.9266, 0.2033), (0.3827, 0.9266, -0.09652), (0.0, 1.003, 0.2033), (0.0, 1.003, -0.09652), (-0.3827, 0.9266, -0.09652), (-0.3827, 0.9266, 0.2033)], [], [(18, 13, 12, 19), (19, 12, 14, 20), (20, 14, 15, 21), (21, 15, 16, 22), (3, 1, 11, 9, 7, 5), (22, 16, 17, 23), (23, 17, 13, 18), (0, 2, 4, 6, 8, 10), (1, 3, 12, 13), (3, 5, 14, 12), (5, 7, 15, 14), (7, 9, 16, 15), (9, 11, 17, 16), (11, 1, 13, 17), (2, 0, 18, 19), (4, 2, 19, 20), (6, 4, 20, 21), (8, 6, 21, 22), (10, 8, 22, 23), (0, 10, 23, 18), (47, 46, 44, 45), (49, 48, 46, 47), (51, 50, 48, 49), (53, 52, 50, 51), (45, 44, 42, 43), (43, 42, 40, 41), (41, 40, 38, 39), (39, 38, 36, 37), (37, 36, 34, 35), (35, 34, 32, 33), (33, 32, 30, 31), (31, 30, 28, 29), (29, 28, 26, 27), (27, 26, 24, 25), (45, 43, 41, 39, 37, 35, 33, 31, 29, 27, 25, 54, 53, 51, 49, 47), (25, 24, 55, 54), (54, 55, 52, 53), (40, 42, 44, 46, 48, 50, 52, 55, 24, 26, 28, 30, 32, 34, 36, 38)])
_uv = me_cylinder_001.uv_layers.new(name='UVMap')
_uv.uv.foreach_set('vector', [0.8704, 0.6951, 0.8704, 0.6951, 0.8704, 0.6951, 0.8704, 0.6951, 0.8704, 0.6951, 0.8704, 0.6951, 0.8704, 0.6951, 0.8704, 0.6951, 0.8704, 0.6951, 0.8704, 0.6951, 0.8704, 0.6951, 0.8704, 0.6951, 0.8704, 0.6951, 0.8704, 0.6951, 0.8704, 0.6951, 0.8704, 0.6951, 0.8704, 0.6951, 0.8704, 0.6951, 0.8704, 0.6951, 0.8704, 0.6951, 0.8704, 0.6951, 0.8704, 0.6951, 0.8704, 0.6951, 0.8704, 0.6951, 0.8704, 0.6951, 0.8704, 0.6951, 0.8704, 0.6951, 0.8704, 0.6951, 0.8704, 0.6951, 0.8704, 0.6951, 0.8704, 0.6951, 0.8704, 0.6951, 0.8704, 0.6951, 0.8704, 0.6951, 0.8704, 0.6951, 0.8704, 0.6951, 0.8704, 0.6951, 0.8704, 0.6951, 0.8704, 0.6951, 0.8704, 0.6951, 0.8704, 0.6951, 0.8704, 0.6951, 0.8704, 0.6951, 0.8704, 0.6951, 0.8704, 0.6951, 0.8704, 0.6951, 0.8704, 0.6951, 0.8704, 0.6951, 0.8704, 0.6951, 0.8704, 0.6951, 0.8704, 0.6951, 0.8704, 0.6951, 0.8704, 0.6951, 0.8704, 0.6951, 0.8704, 0.6951, 0.8704, 0.6951, 0.8704, 0.6951, 0.8704, 0.6951, 0.8704, 0.6951, 0.8704, 0.6951, 0.8704, 0.6951, 0.8704, 0.6951, 0.8704, 0.6951, 0.8704, 0.6951, 0.8704, 0.6951, 0.8704, 0.6951, 0.8704, 0.6951, 0.8704, 0.6951, 0.8704, 0.6951, 0.8704, 0.6951, 0.8704, 0.6951, 0.8704, 0.6951, 0.8704, 0.6951, 0.8704, 0.6951, 0.8704, 0.6951, 0.8704, 0.6951, 0.8704, 0.6951, 0.8704, 0.6951, 0.8704, 0.6951, 0.8704, 0.6951, 0.8704, 0.6951, 0.8704, 0.6951, 0.8704, 0.6951, 0.8704, 0.6951, 0.782, 0.8645, 0.782, 0.8645, 0.782, 0.8645, 0.782, 0.8645, 0.782, 0.8645, 0.782, 0.8645, 0.782, 0.8645, 0.782, 0.8645, 0.782, 0.8645, 0.782, 0.8645, 0.782, 0.8645, 0.782, 0.8645, 0.782, 0.8645, 0.782, 0.8645, 0.782, 0.8645, 0.782, 0.8645, 0.782, 0.8645, 0.782, 0.8645, 0.782, 0.8645, 0.782, 0.8645, 0.782, 0.8645, 0.782, 0.8645, 0.782, 0.8645, 0.782, 0.8645, 0.782, 0.8645, 0.782, 0.8645, 0.782, 0.8645, 0.782, 0.8645, 0.782, 0.8645, 0.782, 0.8645, 0.782, 0.8645, 0.782, 0.8645, 0.782, 0.8645, 0.782, 0.8645, 0.782, 0.8645, 0.782, 0.8645, 0.782, 0.8645, 0.782, 0.8645, 0.782, 0.8645, 0.782, 0.8645, 0.782, 0.8645, 0.782, 0.8645, 0.782, 0.8645, 0.782, 0.8645, 0.782, 0.8645, 0.782, 0.8645, 0.782, 0.8645, 0.782, 0.8645, 0.782, 0.8645, 0.782, 0.8645, 0.782, 0.8645, 0.782, 0.8645, 0.782, 0.8645, 0.782, 0.8645, 0.782, 0.8645, 0.782, 0.8645, 0.782, 0.8645, 0.782, 0.8645, 0.782, 0.8645, 0.782, 0.8645, 0.782, 0.8645, 0.782, 0.8645, 0.782, 0.8645, 0.782, 0.8645, 0.782, 0.8645, 0.782, 0.8645, 0.782, 0.8645, 0.782, 0.8645, 0.782, 0.8645, 0.782, 0.8645, 0.782, 0.8645, 0.782, 0.8645, 0.782, 0.8645, 0.782, 0.8645, 0.782, 0.8645, 0.782, 0.8645, 0.782, 0.8645, 0.782, 0.8645, 0.782, 0.8645, 0.782, 0.8645, 0.782, 0.8645, 0.782, 0.8645, 0.782, 0.8645, 0.782, 0.8645, 0.782, 0.8645, 0.782, 0.8645, 0.782, 0.8645, 0.782, 0.8645, 0.782, 0.8645, 0.782, 0.8645, 0.782, 0.8645, 0.782, 0.8645, 0.782, 0.8645, 0.782, 0.8645, 0.782, 0.8645, 0.782, 0.8645])
me_cylinder_001.materials.append(mat_material)
me_cylinder_001.use_remesh_fix_poles = True
me_cylinder_001.use_remesh_preserve_attributes = False
me_cylinder_001.update()
me_cylinder_002 = bpy.data.meshes.new('Cylinder.002')
me_cylinder_002.from_pydata([(0.6612, 1.153, 0.01507), (0.7794, 1.356, 0.2185), (1.329, -0.003027, 0.01093), (1.565, -0.003256, 0.2136), (0.6616, -1.159, 0.01195), (0.78, -1.363, 0.2148), (-0.6736, -1.16, 0.01712), (-0.7903, -1.364, 0.2209), (-1.341, -0.00355, 0.02126), (-1.576, -0.003871, 0.2257), (-0.674, 1.153, 0.02024), (-0.7908, 1.356, 0.2245), (2.189, 1.744, 0.01684), (1.956, 1.595, 0.2171), (2.359, 0.8966, 0.2146), (2.604, 1.025, 0.01426), (0.3983, -2.501, 0.2176), (0.4079, -2.78, 0.01762), (-0.4082, -2.501, 0.2207), (-0.4218, -2.78, 0.02083), (-2.37, 0.8956, 0.2329), (-2.619, 1.024, 0.03448), (-1.967, 1.594, 0.2323), (-2.204, 1.743, 0.03384), (0.7798, 1.356, 0.3008), (1.565, -0.003368, 0.2959), (0.7803, -1.363, 0.2971), (-0.79, -1.364, 0.3032), (-1.575, -0.003982, 0.3081), (-0.7905, 1.356, 0.3069), (2.326, 0.9541, 0.3587), (2.359, 0.8965, 0.2969), (1.956, 1.595, 0.2994), (1.99, 1.537, 0.3607), (-0.341, -2.502, 0.3643), (-0.4079, -2.502, 0.3031), (0.3986, -2.501, 0.2999), (0.3322, -2.501, 0.3617), (-2.0, 1.536, 0.3762), (-1.967, 1.594, 0.3146), (-2.37, 0.8955, 0.3153), (-2.336, 0.9532, 0.3767), (1.532, 0.05431, 0.3576), (0.7138, -1.363, 0.3589), (-0.723, -1.364, 0.3644), (-1.542, 0.05371, 0.3695), (-0.8236, 1.298, 0.3684), (0.8134, 1.299, 0.3621), (1.438, 0.05438, 0.2197), (0.6668, -1.283, 0.2209), (-0.6766, -1.283, 0.2261), (-1.449, 0.05382, 0.2309), (-0.7771, 1.217, 0.2299), (0.7664, 1.218, 0.2239), (-1.342, -0.003377, -0.1069), (-2.62, 1.024, -0.09371), (1.328, -0.002854, -0.1173), (0.6607, 1.153, -0.1131), (0.6611, -1.159, -0.1162), (2.188, 1.744, -0.1114), (-0.6741, -1.16, -0.1111), (-0.6745, 1.153, -0.1079), (2.603, 1.025, -0.1139), (-0.4223, -2.78, -0.1074), (0.4074, -2.78, -0.1106), (-2.205, 1.743, -0.09435), (0.7666, 1.218, 0.3361), (0.7817, 1.244, 0.3621), (1.469, 0.0543, 0.3579), (1.439, 0.05431, 0.3319), (0.667, -1.283, 0.3331), (0.6821, -1.309, 0.3591), (-0.6914, -1.309, 0.3644), (-0.6764, -1.283, 0.3383), (-1.448, 0.05374, 0.3431), (-1.478, 0.05372, 0.3693), (-0.7919, 1.243, 0.3682), (-0.7769, 1.217, 0.3421)], [], [(1, 24, 32, 13), (19, 6, 60, 63), (27, 7, 18, 35), (3, 25, 26, 5), (11, 29, 24, 1), (25, 3, 14, 31), (29, 11, 22, 39), (0, 12, 59, 57), (2, 3, 5, 4), (7, 6, 19, 18), (0, 10, 11, 1), (6, 7, 9, 8), (10, 0, 57, 61), (0, 1, 13, 12), (20, 40, 41, 38, 39, 22), (16, 36, 37, 34, 35, 18), (12, 13, 14, 15), (17, 16, 18, 19), (21, 20, 22, 23), (3, 2, 15, 14), (4, 17, 64, 58), (47, 42, 30, 33), (5, 26, 36, 16), (8, 9, 20, 21), (43, 44, 34, 37), (4, 5, 16, 17), (13, 32, 33, 30, 31, 14), (9, 28, 40, 20), (7, 27, 28, 9), (11, 10, 23, 22), (45, 46, 38, 41), (26, 25, 42, 43), (28, 27, 44, 45), (24, 29, 46, 47), (45, 41, 40, 28), (25, 31, 30, 42), (32, 24, 47, 33), (27, 35, 34, 44), (36, 26, 43, 37), (38, 46, 29, 39), (74, 73, 50, 51), (71, 72, 44, 43), (77, 74, 51, 52), (69, 66, 53, 48), (76, 67, 47, 46), (73, 70, 49, 50), (48, 53, 52, 51, 50, 49), (70, 69, 48, 49), (72, 75, 45, 44), (75, 76, 46, 45), (67, 68, 42, 47), (68, 71, 43, 42), (60, 58, 64, 63), (57, 56, 58, 60, 54, 61), (61, 54, 55, 65), (56, 57, 59, 62), (12, 15, 62, 59), (15, 2, 56, 62), (8, 21, 55, 54), (17, 19, 63, 64), (6, 8, 54, 60), (21, 23, 65, 55), (2, 4, 58, 56), (23, 10, 61, 65), (69, 70, 71, 68), (73, 74, 75, 72), (77, 66, 67, 76), (68, 67, 66, 69), (76, 75, 74, 77), (72, 71, 70, 73), (66, 77, 52, 53)])
_uv = me_cylinder_002.uv_layers.new(name='UVMap')
_uv.uv.foreach_set('vector', [0.8375, 0.8525, 0.8375, 0.8525, 0.8375, 0.8525, 0.8375, 0.8525, 0.8375, 0.8525, 0.8375, 0.8525, 0.8375, 0.8525, 0.8375, 0.8525, 0.8375, 0.8525, 0.8375, 0.8525, 0.8375, 0.8525, 0.8375, 0.8525, 0.8375, 0.8525, 0.8375, 0.8525, 0.8375, 0.8525, 0.8375, 0.8525, 0.8375, 0.8525, 0.8375, 0.8525, 0.8375, 0.8525, 0.8375, 0.8525, 0.8375, 0.8525, 0.8375, 0.8525, 0.8375, 0.8525, 0.8375, 0.8525, 0.8375, 0.8525, 0.8375, 0.8525, 0.8375, 0.8525, 0.8375, 0.8525, 0.8375, 0.8525, 0.8375, 0.8525, 0.8375, 0.8525, 0.8375, 0.8525, 0.8375, 0.8525, 0.8375, 0.8525, 0.8375, 0.8525, 0.8375, 0.8525, 0.8375, 0.8525, 0.8375, 0.8525, 0.8375, 0.8525, 0.8375, 0.8525, 0.8375, 0.8525, 0.8375, 0.8525, 0.8375, 0.8525, 0.8375, 0.8525, 0.8375, 0.8525, 0.8375, 0.8525, 0.8375, 0.8525, 0.8375, 0.8525, 0.8375, 0.8525, 0.8375, 0.8525, 0.8375, 0.8525, 0.8375, 0.8525, 0.8375, 0.8525, 0.8375, 0.8525, 0.8375, 0.8525, 0.8375, 0.8525, 0.8375, 0.8525, 0.8375, 0.8525, 0.8375, 0.8525, 0.8375, 0.8525, 0.8375, 0.8525, 0.8375, 0.8525, 0.8375, 0.8525, 0.8375, 0.8525, 0.8375, 0.8525, 0.8375, 0.8525, 0.8375, 0.8525, 0.8375, 0.8525, 0.8375, 0.8525, 0.8375, 0.8525, 0.8375, 0.8525, 0.8375, 0.8525, 0.8375, 0.8525, 0.8375, 0.8525, 0.8375, 0.8525, 0.8375, 0.8525, 0.8375, 0.8525, 0.8375, 0.8525, 0.8375, 0.8525, 0.8375, 0.8525, 0.8375, 0.8525, 0.8375, 0.8525, 0.8375, 0.8525, 0.8375, 0.8525, 0.8375, 0.8525, 0.8375, 0.8525, 0.8375, 0.8525, 0.8375, 0.8525, 0.8375, 0.8525, 0.8375, 0.8525, 0.8375, 0.8525, 0.8375, 0.8525, 0.8375, 0.8525, 0.8375, 0.8525, 0.8375, 0.8525, 0.8375, 0.8525, 0.8375, 0.8525, 0.8375, 0.8525, 0.8375, 0.8525, 0.8375, 0.8525, 0.8375, 0.8525, 0.8375, 0.8525, 0.8375, 0.8525, 0.8375, 0.8525, 0.8375, 0.8525, 0.8375, 0.8525, 0.8375, 0.8525, 0.8375, 0.8525, 0.8375, 0.8525, 0.8375, 0.8525, 0.8375, 0.8525, 0.8375, 0.8525, 0.8375, 0.8525, 0.8375, 0.8525, 0.8375, 0.8525, 0.8375, 0.8525, 0.8375, 0.8525, 0.8375, 0.8525, 0.8375, 0.8525, 0.8375, 0.8525, 0.8375, 0.8525, 0.8375, 0.8525, 0.8375, 0.8525, 0.8375, 0.8525, 0.8375, 0.8525, 0.8375, 0.8525, 0.8375, 0.8525, 0.8375, 0.8525, 0.8375, 0.8525, 0.8375, 0.8525, 0.8375, 0.8525, 0.8375, 0.8525, 0.8375, 0.8525, 0.8375, 0.8525, 0.8375, 0.8525, 0.8375, 0.8525, 0.8375, 0.8525, 0.8375, 0.8525, 0.8375, 0.8525, 0.8375, 0.8525, 0.8375, 0.8525, 0.8375, 0.8525, 0.8375, 0.8525, 0.8375, 0.8525, 0.8375, 0.8525, 0.8375, 0.8525, 0.8375, 0.8525, 0.8375, 0.8525, 0.8375, 0.8525, 0.8375, 0.8525, 0.8375, 0.8525, 0.8375, 0.8525, 0.8375, 0.8525, 0.8375, 0.8525, 0.8375, 0.8525, 0.8375, 0.8525, 0.8375, 0.8525, 0.8375, 0.8525, 0.8375, 0.8525, 0.8375, 0.8525, 0.8375, 0.8525, 0.8375, 0.8525, 0.8375, 0.8525, 0.8375, 0.8525, 0.8375, 0.8525, 0.8375, 0.8525, 0.8375, 0.8525, 0.8375, 0.8525, 0.8375, 0.8525, 0.8375, 0.8525, 0.8375, 0.8525, 0.8375, 0.8525, 0.8375, 0.8525, 0.8375, 0.8525, 0.8375, 0.8525, 0.8375, 0.8525, 0.8375, 0.8525, 0.8375, 0.8525, 0.8375, 0.8525, 0.8375, 0.8525, 0.8375, 0.8525, 0.8375, 0.8525, 0.8375, 0.8525, 0.8375, 0.8525, 0.8375, 0.8525, 0.8375, 0.8525, 0.8375, 0.8525, 0.8375, 0.8525, 0.8375, 0.8525, 0.8375, 0.8525, 0.8375, 0.8525, 0.8375, 0.8525, 0.8375, 0.8525, 0.8375, 0.8525, 0.8375, 0.8525, 0.8375, 0.8525, 0.8375, 0.8525, 0.8375, 0.8525, 0.8375, 0.8525, 0.8375, 0.8525, 0.8375, 0.8525, 0.8375, 0.8525, 0.8375, 0.8525, 0.8375, 0.8525, 0.8375, 0.8525, 0.8375, 0.8525, 0.8375, 0.8525, 0.8375, 0.8525, 0.8375, 0.8525, 0.8375, 0.8525, 0.8375, 0.8525, 0.8375, 0.8525, 0.8375, 0.8525, 0.8375, 0.8525, 0.8375, 0.8525, 0.8375, 0.8525, 0.8375, 0.8525, 0.8375, 0.8525, 0.8375, 0.8525, 0.8375, 0.8525, 0.8375, 0.8525, 0.8375, 0.8525, 0.8375, 0.8525, 0.8375, 0.8525, 0.8375, 0.8525, 0.8375, 0.8525, 0.8375, 0.8525, 0.8375, 0.8525, 0.8375, 0.8525, 0.8375, 0.8525, 0.8375, 0.8525, 0.8375, 0.8525, 0.8375, 0.8525, 0.8375, 0.8525, 0.8375, 0.8525, 0.8375, 0.8525, 0.8375, 0.8525, 0.8375, 0.8525, 0.8375, 0.8525, 0.8375, 0.8525, 0.8375, 0.8525, 0.8375, 0.8525, 0.8375, 0.8525, 0.8375, 0.8525, 0.8375, 0.8525, 0.8375, 0.8525, 0.8375, 0.8525, 0.8375, 0.8525, 0.8375, 0.8525, 0.8375, 0.8525, 0.8375, 0.8525, 0.8375, 0.8525, 0.8375, 0.8525, 0.8375, 0.8525, 0.8375, 0.8525, 0.8375, 0.8525, 0.8375, 0.8525, 0.8375, 0.8525, 0.8375, 0.8525, 0.8375, 0.8525, 0.8375, 0.8525, 0.8375, 0.8525, 0.8375, 0.8525, 0.8375, 0.8525, 0.8375, 0.8525, 0.8375, 0.8525, 0.8375, 0.8525, 0.8375, 0.8525, 0.8375, 0.8525, 0.8375, 0.8525, 0.8375, 0.8525, 0.8375, 0.8525, 0.8375, 0.8525, 0.8375, 0.8525, 0.8375, 0.8525, 0.8375, 0.8525, 0.8375, 0.8525, 0.8375, 0.8525, 0.8375, 0.8525, 0.8375, 0.8525, 0.8375, 0.8525, 0.8375, 0.8525, 0.8375, 0.8525, 0.8375, 0.8525, 0.8375, 0.8525, 0.8375, 0.8525, 0.8375, 0.8525, 0.8375, 0.8525, 0.8375, 0.8525, 0.8375, 0.8525, 0.8375, 0.8525, 0.8375, 0.8525, 0.8375, 0.8525, 0.8375, 0.8525])
me_cylinder_002.materials.append(mat_material)
me_cylinder_002.use_remesh_fix_poles = True
me_cylinder_002.use_remesh_preserve_attributes = False
me_cylinder_002.update()

# ---- objects
ob_cylinder = bpy.data.objects.new('Cylinder', me_cylinder)
ob_cube = bpy.data.objects.new('Cube', me_cube_001)
ob_cube_001 = bpy.data.objects.new('Cube.001', me_cube_002)
ob_cylinder_001 = bpy.data.objects.new('Cylinder.001', me_cylinder_001)
ob_cylinder_002 = bpy.data.objects.new('Cylinder.002', me_cylinder_002)

# ---- transforms, parenting, visibility, modifiers, constraints
ob_cylinder.parent = ob_cube
ob_cylinder.location = (0.0, 0.0, 0.0)
ob_cylinder.lineart.crease_threshold = 0.0
ob_cube.location = (0.0, -0.3293, 1.661)
ob_cube.lineart.crease_threshold = 0.0
_m = ob_cube.modifiers.new('Mirror', 'MIRROR')
_m.use_axis = (True, False, True)
_m.use_clip = True
ob_cube_001.location = (0.0, 0.0, 0.8098)
ob_cube_001.lineart.crease_threshold = 0.0
_m = ob_cube_001.modifiers.new('Mirror', 'MIRROR')
ob_cylinder_001.location = (0.0, 0.05092, 0.3078)
ob_cylinder_001.lineart.crease_threshold = 0.0
ob_cylinder_002.location = (0.0, 0.0, 0.0)
ob_cylinder_002.lineart.crease_threshold = 0.0

# ---- collection membership
col_collection.objects.link(ob_cylinder)
col_collection.objects.link(ob_cube)
col_collection.objects.link(ob_cube_001)
col_collection.objects.link(ob_cylinder_001)
col_collection.objects.link(ob_cylinder_002)

# ---- scene / render settings (as saved in the file)
scene.frame_start = 1; scene.frame_end = 250; scene.frame_set(14)
scene.render.engine = 'BLENDER_EEVEE_NEXT'
scene.cycles.use_denoising = False
scene.cycles.samples = 128
scene.cycles.sampling_pattern = 'TABULATED_SOBOL'
scene.cycles.use_adaptive_sampling = False
scene.cycles.use_light_tree = False
scene.view_settings.view_transform = 'Filmic'
bpy.context.view_layer.update()

# ---- added for rendering (the .blend has no active camera and no usable light): camera, sun
cam_auto = bpy.data.cameras.new('AutoCamera')
cam_auto.lens = 50.0
cam_auto.sensor_width = 36.0
cam_auto.clip_end = 1000.0
ob_auto_camera = bpy.data.objects.new('AutoCamera', cam_auto)
scene.collection.objects.link(ob_auto_camera)
ob_auto_camera.location = (8.06423, -9.16099, 7.47267)
ob_auto_camera.rotation_euler = (1.09748, -7.21219e-08, 0.694738)
scene.camera = ob_auto_camera
light_auto_sun = bpy.data.lights.new('AutoSun', 'SUN')
light_auto_sun.energy = 3.0
light_auto_sun.angle = 0.0523599
ob_auto_sun = bpy.data.objects.new('AutoSun', light_auto_sun)
scene.collection.objects.link(ob_auto_sun)
ob_auto_sun.rotation_euler = (0.872665, 0.174533, 0.523599)
bpy.context.view_layer.update()
